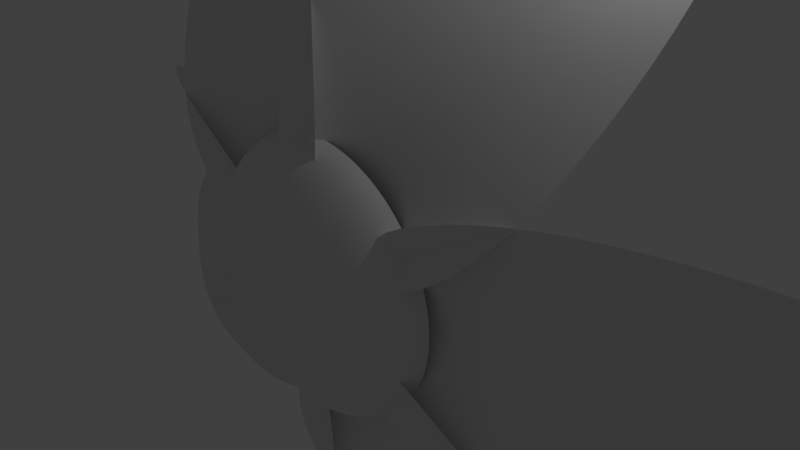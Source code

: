 # Source: flower.blend  (saved by Blender 2.72.0; exported with 4.5.12 LTS)
import bpy
from mathutils import Matrix  # noqa: F401  (used for matrix-valued properties, if any)

bpy.ops.wm.read_factory_settings(use_empty=True)
scene = bpy.context.scene
scene.name = 'Scene'

# ---- collections
col_collection_1 = bpy.data.collections.new('Collection 1'); scene.collection.children.link(col_collection_1)

# ---- world
world_world = bpy.data.worlds.new('World'); scene.world = world_world
world_world.color = (0.05088, 0.05088, 0.05088)
world_world.use_sun_shadow = False
world_world.sun_shadow_jitter_overblur = 0.0
world_world.cycles.sampling_method = 'MANUAL'
world_world.cycles.sample_map_resolution = 256

# ---- cameras
cam_camera = bpy.data.cameras.new('Camera')
cam_camera.clip_end = 100.0
cam_camera.lens = 35.0
cam_camera.sensor_width = 32.0
cam_camera.sensor_height = 18.0
cam_camera.ortho_scale = 7.314
cam_camera.dof.focus_distance = 0.0
cam_camera.dof.aperture_fstop = 128.0

# ---- lights
light_lamp = bpy.data.lights.new('Lamp', 'POINT')
light_lamp.transmission_factor = 0.0
light_lamp.cutoff_distance = 30.0
light_lamp.energy = 100.0
light_lamp.shadow_buffer_clip_start = 1.001
light_lamp.shadow_soft_size = 0.1
light_lamp.shadow_maximum_resolution = 0.006
light_lamp.use_absolute_resolution = True
light_lamp.cycles.use_multiple_importance_sampling = False

# ---- meshes
me_plane = bpy.data.meshes.new('Plane')
me_plane.from_pydata([(-0.379, -1.136, 1.382), (-0.3359, -1.074, 2.366), (-0.07469, -0.844, 3.329), (0.5386, -0.3252, 4.319), (1.383, 0.4026, 5.199), (2.13, 0.97, 5.691), (3.006, 2.334, 5.207), (2.597, 1.582, 4.498), (2.005, 0.6656, 3.472), (1.423, -0.03602, 2.464), (0.5036, -0.7423, 0.8722), (0.9408, -0.4676, 1.629), (3.864, 0.97, 4.69), (3.811, 0.4026, 3.797), (3.471, -0.3252, 2.626), (2.92, -0.844, 1.6), (1.386, -1.136, 0.3627), (2.217, -1.074, 0.8924), (1.007, -1.136, 1.019), (1.881, -1.074, 1.474), (2.845, -0.844, 1.729), (4.009, -0.3252, 1.693), (5.194, 0.4026, 1.401), (5.994, 0.97, 1.001), (6.012, 2.334, -1.669e-06), (5.194, 1.582, -1.192e-06), (4.009, 0.6656, -7.153e-07), (2.845, -0.03602, -4.768e-07), (1.007, -0.7423, -2.384e-07), (1.882, -0.4676, -4.172e-07), (5.994, 0.97, -1.001), (5.194, 0.4026, -1.401), (4.009, -0.3252, -1.693), (2.845, -0.844, -1.729), (1.007, -1.136, -1.019), (1.881, -1.074, -1.474), (1.386, -1.136, -0.3627), (2.217, -1.074, -0.8924), (2.92, -0.844, -1.6), (3.471, -0.3252, -2.626), (3.811, 0.4026, -3.797), (3.864, 0.97, -4.69), (3.006, 2.334, -5.207), (2.597, 1.582, -4.498), (2.005, 0.6656, -3.472), (1.423, -0.03602, -2.464), (0.5036, -0.7423, -0.8722), (0.9407, -0.4676, -1.629), (2.13, 0.97, -5.691), (1.383, 0.4026, -5.199), (0.5385, -0.3252, -4.319), (-0.07469, -0.844, -3.328), (-0.379, -1.136, -1.382), (-0.3359, -1.074, -2.366), (0.379, -1.136, -1.382), (0.3359, -1.074, -2.366), (0.07469, -0.844, -3.329), (-0.5386, -0.3252, -4.319), (-1.383, 0.4026, -5.199), (-2.13, 0.97, -5.691), (-3.006, 2.334, -5.207), (-2.597, 1.582, -4.498), (-2.005, 0.6656, -3.472), (-1.423, -0.03602, -2.464), (-0.5036, -0.7423, -0.8722), (-0.9408, -0.4676, -1.629), (-3.864, 0.97, -4.69), (-3.811, 0.4026, -3.797), (-3.471, -0.3252, -2.626), (-2.92, -0.844, -1.6), (-1.386, -1.136, -0.3627), (-2.217, -1.074, -0.8924), (-1.007, -1.136, -1.019), (-1.881, -1.074, -1.474), (-2.845, -0.844, -1.729), (-4.009, -0.3252, -1.693), (-5.194, 0.4026, -1.401), (-5.994, 0.97, -1.001), (-6.012, 2.334, 1.907e-06), (-5.194, 1.582, 2.146e-06), (-4.009, 0.6656, 1.192e-06), (-2.845, -0.03602, 9.537e-07), (-1.007, -0.7423, 4.172e-07), (-1.882, -0.4676, 5.96e-07), (-5.994, 0.97, 1.001), (-5.194, 0.4026, 1.401), (-4.009, -0.3252, 1.693), (-2.845, -0.844, 1.729), (-1.007, -1.136, 1.019), (-1.881, -1.074, 1.474), (-1.386, -1.136, 0.3627), (-2.217, -1.074, 0.8924), (-2.92, -0.844, 1.6), (-3.471, -0.3252, 2.626), (-3.811, 0.4026, 3.797), (-3.864, 0.97, 4.69), (-3.006, 2.334, 5.207), (-2.597, 1.582, 4.498), (-2.005, 0.6656, 3.472), (-1.423, -0.03602, 2.464), (-0.5036, -0.7423, 0.8722), (-0.9407, -0.4676, 1.629), (-2.13, 0.97, 5.691), (-1.383, 0.4026, 5.199), (-0.5385, -0.3252, 4.319), (0.07469, -0.844, 3.328), (0.379, -1.136, 1.382), (0.3359, -1.074, 2.366), (-0.3147, -1.559, 0.1817), (-0.6174, -1.517, 0.3565), (-0.8963, -1.45, 0.5175), (-1.141, -1.36, 0.6586), (-1.341, -1.249, 0.7745), (-1.491, -1.123, 0.8606), (-1.582, -0.9865, 0.9136), (-1.613, -0.8444, 0.9315), (-0.2732, -1.559, 0.2396), (-0.536, -1.517, 0.4701), (-0.7781, -1.45, 0.6824), (-0.9904, -1.36, 0.8686), (-1.165, -1.249, 1.021), (-1.294, -1.123, 1.135), (-1.374, -0.9865, 1.205), (-1.401, -0.8444, 1.228), (-0.2212, -1.559, 0.2883), (-0.434, -1.517, 0.5656), (-0.6301, -1.45, 0.8211), (-0.8019, -1.36, 1.045), (-0.943, -1.249, 1.229), (-1.048, -1.123, 1.365), (-1.112, -0.9865, 1.45), (-1.134, -0.8444, 1.478), (-0.1607, -1.559, 0.326), (-0.3153, -1.517, 0.6394), (-0.4578, -1.45, 0.9283), (-0.5826, -1.36, 1.181), (-0.6851, -1.249, 1.389), (-0.7612, -1.123, 1.544), (-0.8081, -0.9865, 1.639), (-0.824, -0.8444, 1.671), (-0.09407, -1.559, 0.3511), (-0.1845, -1.517, 0.6886), (-0.2679, -1.45, 0.9997), (-0.3409, -1.36, 1.272), (-0.4009, -1.249, 1.496), (-0.4455, -1.123, 1.662), (-0.4729, -0.9865, 1.765), (-0.4822, -0.8444, 1.799), (-0.02377, -1.559, 0.3627), (-0.04663, -1.517, 0.7114), (-0.06769, -1.45, 1.033), (-0.08615, -1.36, 1.314), (-0.1013, -1.249, 1.546), (-0.1126, -1.123, 1.717), (-0.1195, -0.9865, 1.823), (-0.1218, -0.8444, 1.859), (0.04744, -1.559, 0.3603), (0.09305, -1.517, 0.7068), (0.1351, -1.45, 1.026), (0.1719, -1.36, 1.306), (0.2022, -1.249, 1.536), (0.2247, -1.123, 1.706), (0.2385, -0.9865, 1.812), (0.2432, -0.8444, 1.847), (0.1168, -1.559, 0.3442), (0.2292, -1.517, 0.6751), (0.3327, -1.45, 0.9801), (0.4234, -1.36, 1.247), (0.4979, -1.249, 1.467), (0.5532, -1.123, 1.63), (0.5873, -0.9865, 1.73), (0.5988, -0.8444, 1.764), (0.1817, -1.559, 0.3147), (0.3565, -1.517, 0.6174), (0.5175, -1.45, 0.8963), (0.6586, -1.36, 1.141), (0.7745, -1.249, 1.341), (0.8606, -1.123, 1.491), (0.9136, -0.9865, 1.582), (0.9315, -0.8444, 1.613), (0.2396, -1.559, 0.2732), (0.4701, -1.517, 0.536), (0.6824, -1.45, 0.7781), (0.8686, -1.36, 0.9904), (1.021, -1.249, 1.165), (1.135, -1.123, 1.294), (1.205, -0.9865, 1.374), (1.228, -0.8444, 1.401), (0.2883, -1.559, 0.2212), (0.5656, -1.517, 0.434), (0.8211, -1.45, 0.6301), (1.045, -1.36, 0.8019), (1.229, -1.249, 0.943), (1.365, -1.123, 1.048), (1.45, -0.9865, 1.112), (1.478, -0.8444, 1.134), (0.326, -1.559, 0.1607), (0.6394, -1.517, 0.3153), (0.9283, -1.45, 0.4578), (1.181, -1.36, 0.5826), (1.389, -1.249, 0.6851), (1.544, -1.123, 0.7612), (1.639, -0.9865, 0.8081), (1.671, -0.8444, 0.824), (0.3511, -1.559, 0.09407), (0.6886, -1.517, 0.1845), (0.9997, -1.45, 0.2679), (1.272, -1.36, 0.3409), (1.496, -1.249, 0.4009), (1.662, -1.123, 0.4455), (1.765, -0.9865, 0.4729), (1.799, -0.8444, 0.4822), (0.3627, -1.559, 0.02377), (0.7114, -1.517, 0.04663), (1.033, -1.45, 0.06769), (1.314, -1.36, 0.08615), (1.546, -1.249, 0.1013), (1.717, -1.123, 0.1126), (1.823, -0.9865, 0.1195), (1.859, -0.8444, 0.1218), (0.3603, -1.559, -0.04744), (0.7068, -1.517, -0.09306), (1.026, -1.45, -0.1351), (1.306, -1.36, -0.1719), (1.536, -1.249, -0.2022), (1.706, -1.123, -0.2247), (1.812, -0.9865, -0.2385), (1.847, -0.8444, -0.2432), (0.3442, -1.559, -0.1168), (0.6751, -1.517, -0.2292), (0.9801, -1.45, -0.3327), (1.247, -1.36, -0.4234), (1.467, -1.249, -0.4979), (1.63, -1.123, -0.5532), (1.73, -0.9865, -0.5873), (1.764, -0.8444, -0.5988), (0.3148, -1.559, -0.1817), (0.6174, -1.517, -0.3565), (0.8963, -1.45, -0.5175), (1.141, -1.36, -0.6586), (1.341, -1.249, -0.7745), (1.491, -1.123, -0.8606), (1.582, -0.9865, -0.9136), (1.613, -0.8444, -0.9315), (0.2733, -1.559, -0.2396), (0.536, -1.517, -0.4701), (0.7782, -1.45, -0.6824), (0.9904, -1.36, -0.8686), (1.165, -1.249, -1.021), (1.294, -1.123, -1.135), (1.374, -0.9865, -1.205), (1.401, -0.8444, -1.228), (0.2212, -1.559, -0.2883), (0.434, -1.517, -0.5656), (0.6301, -1.45, -0.8211), (0.8019, -1.36, -1.045), (0.943, -1.249, -1.229), (1.048, -1.123, -1.365), (1.112, -0.9865, -1.45), (1.134, -0.8444, -1.478), (0.1607, -1.559, -0.326), (0.3153, -1.517, -0.6394), (0.4578, -1.45, -0.9283), (0.5826, -1.36, -1.181), (0.6851, -1.249, -1.389), (0.7612, -1.123, -1.544), (0.8081, -0.9865, -1.639), (0.824, -0.8444, -1.671), (0.09407, -1.559, -0.3511), (0.1845, -1.517, -0.6886), (0.2679, -1.45, -0.9997), (0.3409, -1.36, -1.272), (0.4009, -1.249, -1.496), (0.4455, -1.123, -1.662), (0.4729, -0.9865, -1.765), (0.4822, -0.8444, -1.799), (0.02377, -1.559, -0.3627), (0.04663, -1.517, -0.7114), (0.06769, -1.45, -1.033), (0.08616, -1.36, -1.314), (0.1013, -1.249, -1.546), (0.1126, -1.123, -1.717), (0.1195, -0.9865, -1.823), (0.1218, -0.8444, -1.859), (-0.04744, -1.559, -0.3603), (-0.09305, -1.517, -0.7068), (-0.1351, -1.45, -1.026), (-0.1719, -1.36, -1.306), (-0.2022, -1.249, -1.536), (-0.2247, -1.123, -1.706), (-0.2385, -0.9865, -1.812), (-0.2432, -0.8444, -1.847), (-0.1168, -1.559, -0.3442), (-0.2292, -1.517, -0.6751), (-0.3327, -1.45, -0.9801), (-0.4234, -1.36, -1.247), (-0.4979, -1.249, -1.467), (-0.5532, -1.123, -1.63), (-0.5873, -0.9865, -1.73), (-0.5988, -0.8444, -1.764), (-0.1817, -1.559, -0.3148), (-0.3565, -1.517, -0.6174), (-0.5175, -1.45, -0.8963), (-0.6586, -1.36, -1.141), (-0.7745, -1.249, -1.341), (-0.8606, -1.123, -1.491), (-0.9136, -0.9865, -1.582), (-0.9315, -0.8444, -1.613), (-0.2396, -1.559, -0.2733), (-0.4701, -1.517, -0.536), (-0.6824, -1.45, -0.7781), (-0.8686, -1.36, -0.9904), (-1.021, -1.249, -1.165), (-1.135, -1.123, -1.294), (-1.205, -0.9865, -1.374), (-1.228, -0.8444, -1.401), (-0.2883, -1.559, -0.2213), (-0.5656, -1.517, -0.434), (-0.8211, -1.45, -0.6301), (-1.045, -1.36, -0.8019), (-1.229, -1.249, -0.943), (-1.365, -1.123, -1.048), (-1.45, -0.9865, -1.112), (-1.478, -0.8444, -1.134), (-0.326, -1.559, -0.1607), (-0.6394, -1.517, -0.3153), (-0.9283, -1.45, -0.4578), (-1.181, -1.36, -0.5826), (-1.389, -1.249, -0.6851), (-1.544, -1.123, -0.7612), (-1.639, -0.9865, -0.8081), (-1.671, -0.8444, -0.824), (-0.3511, -1.559, -0.09407), (-0.6886, -1.517, -0.1845), (-0.9997, -1.45, -0.2679), (-1.272, -1.36, -0.3409), (-1.496, -1.249, -0.4009), (-1.662, -1.123, -0.4455), (-1.765, -0.9865, -0.4729), (-1.799, -0.8444, -0.4822), (-0.3627, -1.559, -0.02377), (-0.7114, -1.517, -0.04663), (-1.033, -1.45, -0.06769), (-1.314, -1.36, -0.08616), (-1.546, -1.249, -0.1013), (-1.717, -1.123, -0.1126), (-1.823, -0.9865, -0.1195), (-1.859, -0.8444, -0.1218), (-2.873e-07, -1.573, -7.583e-07), (-0.3603, -1.559, 0.04744), (-0.7068, -1.517, 0.09305), (-1.026, -1.45, 0.1351), (-1.306, -1.36, 0.1719), (-1.536, -1.249, 0.2022), (-1.706, -1.123, 0.2247), (-1.812, -0.9865, 0.2385), (-1.847, -0.8444, 0.2432), (-0.3442, -1.559, 0.1168), (-0.6751, -1.517, 0.2292), (-0.9801, -1.45, 0.3327), (-1.247, -1.36, 0.4234), (-1.467, -1.249, 0.4979), (-1.63, -1.123, 0.5532), (-1.73, -0.9865, 0.5873), (-1.764, -0.8444, 0.5988), (0.0, -0.1429, -4.768e-07), (-0.06401, -0.1492, -4.768e-07), (-0.1256, -0.1678, -4.768e-07), (-0.1823, -0.1982, -4.768e-07), (-0.232, -0.239, -4.768e-07), (-0.2728, -0.2887, -4.768e-07), (-0.3032, -0.3454, -4.768e-07), (-0.3218, -0.407, -4.768e-07), (-0.3281, -0.471, -4.768e-07), (-0.3218, -0.535, -4.768e-07), (-0.3032, -0.5966, -4.768e-07), (-0.2728, -0.6533, -4.768e-07), (-0.232, -0.703, -4.768e-07), (-0.1823, -0.7438, -4.768e-07), (-0.1256, -0.7741, -4.768e-07), (-0.06401, -0.7928, -4.768e-07), (1.069e-07, -0.7991, -4.768e-07), (0.06401, -0.7928, -4.768e-07), (0.1256, -0.7741, -4.768e-07), (0.1823, -0.7438, -4.768e-07), (0.232, -0.703, -4.768e-07), (0.2728, -0.6533, -4.768e-07), (0.3032, -0.5966, -4.768e-07), (0.3218, -0.535, -4.768e-07), (0.3281, -0.471, -4.768e-07), (0.3218, -0.407, -4.768e-07), (0.3032, -0.3454, -4.768e-07), (0.2728, -0.2887, -4.768e-07), (0.232, -0.239, -4.768e-07), (0.1823, -0.1982, -4.768e-07), (0.1256, -0.1678, -4.768e-07), (0.06401, -0.1492, -4.768e-07), (0.0, -0.1429, -25.06), (-0.06401, -0.1492, -25.06), (-0.1256, -0.1678, -25.06), (-0.1823, -0.1982, -25.06), (-0.232, -0.239, -25.06), (-0.2728, -0.2887, -25.06), (-0.3032, -0.3454, -25.06), (-0.3218, -0.407, -25.06), (-0.3281, -0.471, -25.06), (-0.3218, -0.535, -25.06), (-0.3032, -0.5966, -25.06), (-0.2728, -0.6533, -25.06), (-0.232, -0.703, -25.06), (-0.1823, -0.7438, -25.06), (-0.1256, -0.7741, -25.06), (-0.06401, -0.7928, -25.06), (1.069e-07, -0.7991, -25.06), (0.06401, -0.7928, -25.06), (0.1256, -0.7741, -25.06), (0.1823, -0.7438, -25.06), (0.232, -0.703, -25.06), (0.2728, -0.6533, -25.06), (0.3032, -0.5966, -25.06), (0.3218, -0.535, -25.06), (0.3281, -0.471, -25.06), (0.3218, -0.407, -25.06), (0.3032, -0.3454, -25.06), (0.2728, -0.2887, -25.06), (0.232, -0.239, -25.06), (0.1823, -0.1982, -25.06), (0.1256, -0.1678, -25.06), (0.06401, -0.1492, -25.06)], [], [(5, 4, 7, 6), (3, 8, 7, 4), (9, 8, 3, 2), (1, 11, 9, 2), (0, 10, 11, 1), (11, 17, 15, 9), (10, 16, 17, 11), (9, 15, 14, 8), (8, 14, 13, 7), (7, 13, 12, 6), (23, 22, 25, 24), (21, 26, 25, 22), (27, 26, 21, 20), (19, 29, 27, 20), (18, 28, 29, 19), (29, 35, 33, 27), (28, 34, 35, 29), (27, 33, 32, 26), (26, 32, 31, 25), (25, 31, 30, 24), (41, 40, 43, 42), (39, 44, 43, 40), (45, 44, 39, 38), (37, 47, 45, 38), (36, 46, 47, 37), (47, 53, 51, 45), (46, 52, 53, 47), (45, 51, 50, 44), (44, 50, 49, 43), (43, 49, 48, 42), (59, 58, 61, 60), (57, 62, 61, 58), (63, 62, 57, 56), (55, 65, 63, 56), (54, 64, 65, 55), (65, 71, 69, 63), (64, 70, 71, 65), (63, 69, 68, 62), (62, 68, 67, 61), (61, 67, 66, 60), (77, 76, 79, 78), (75, 80, 79, 76), (81, 80, 75, 74), (73, 83, 81, 74), (72, 82, 83, 73), (83, 89, 87, 81), (82, 88, 89, 83), (81, 87, 86, 80), (80, 86, 85, 79), (79, 85, 84, 78), (95, 94, 97, 96), (93, 98, 97, 94), (99, 98, 93, 92), (91, 101, 99, 92), (90, 100, 101, 91), (101, 107, 105, 99), (100, 106, 107, 101), (99, 105, 104, 98), (98, 104, 103, 97), (97, 103, 102, 96), (111, 110, 118, 119), (109, 108, 116, 117), (114, 113, 121, 122), (112, 111, 119, 120), (110, 109, 117, 118), (115, 114, 122, 123), (113, 112, 120, 121), (123, 122, 130, 131), (121, 120, 128, 129), (119, 118, 126, 127), (117, 116, 124, 125), (122, 121, 129, 130), (120, 119, 127, 128), (118, 117, 125, 126), (131, 130, 138, 139), (129, 128, 136, 137), (127, 126, 134, 135), (125, 124, 132, 133), (130, 129, 137, 138), (128, 127, 135, 136), (126, 125, 133, 134), (139, 138, 146, 147), (137, 136, 144, 145), (135, 134, 142, 143), (133, 132, 140, 141), (138, 137, 145, 146), (136, 135, 143, 144), (134, 133, 141, 142), (147, 146, 154, 155), (145, 144, 152, 153), (143, 142, 150, 151), (141, 140, 148, 149), (146, 145, 153, 154), (144, 143, 151, 152), (142, 141, 149, 150), (155, 154, 162, 163), (153, 152, 160, 161), (151, 150, 158, 159), (149, 148, 156, 157), (154, 153, 161, 162), (152, 151, 159, 160), (150, 149, 157, 158), (163, 162, 170, 171), (161, 160, 168, 169), (159, 158, 166, 167), (157, 156, 164, 165), (162, 161, 169, 170), (160, 159, 167, 168), (158, 157, 165, 166), (171, 170, 178, 179), (169, 168, 176, 177), (167, 166, 174, 175), (165, 164, 172, 173), (170, 169, 177, 178), (168, 167, 175, 176), (166, 165, 173, 174), (179, 178, 186, 187), (177, 176, 184, 185), (175, 174, 182, 183), (173, 172, 180, 181), (178, 177, 185, 186), (176, 175, 183, 184), (174, 173, 181, 182), (187, 186, 194, 195), (185, 184, 192, 193), (183, 182, 190, 191), (181, 180, 188, 189), (186, 185, 193, 194), (184, 183, 191, 192), (182, 181, 189, 190), (195, 194, 202, 203), (193, 192, 200, 201), (191, 190, 198, 199), (189, 188, 196, 197), (194, 193, 201, 202), (192, 191, 199, 200), (190, 189, 197, 198), (203, 202, 210, 211), (201, 200, 208, 209), (199, 198, 206, 207), (197, 196, 204, 205), (202, 201, 209, 210), (200, 199, 207, 208), (198, 197, 205, 206), (211, 210, 218, 219), (209, 208, 216, 217), (207, 206, 214, 215), (205, 204, 212, 213), (210, 209, 217, 218), (208, 207, 215, 216), (206, 205, 213, 214), (219, 218, 226, 227), (217, 216, 224, 225), (215, 214, 222, 223), (213, 212, 220, 221), (218, 217, 225, 226), (216, 215, 223, 224), (214, 213, 221, 222), (227, 226, 234, 235), (225, 224, 232, 233), (223, 222, 230, 231), (221, 220, 228, 229), (226, 225, 233, 234), (224, 223, 231, 232), (222, 221, 229, 230), (235, 234, 242, 243), (233, 232, 240, 241), (231, 230, 238, 239), (229, 228, 236, 237), (234, 233, 241, 242), (232, 231, 239, 240), (230, 229, 237, 238), (243, 242, 250, 251), (241, 240, 248, 249), (239, 238, 246, 247), (237, 236, 244, 245), (242, 241, 249, 250), (240, 239, 247, 248), (238, 237, 245, 246), (251, 250, 258, 259), (249, 248, 256, 257), (247, 246, 254, 255), (245, 244, 252, 253), (250, 249, 257, 258), (248, 247, 255, 256), (246, 245, 253, 254), (259, 258, 266, 267), (257, 256, 264, 265), (255, 254, 262, 263), (253, 252, 260, 261), (258, 257, 265, 266), (256, 255, 263, 264), (254, 253, 261, 262), (267, 266, 274, 275), (265, 264, 272, 273), (263, 262, 270, 271), (261, 260, 268, 269), (266, 265, 273, 274), (264, 263, 271, 272), (262, 261, 269, 270), (275, 274, 282, 283), (273, 272, 280, 281), (271, 270, 278, 279), (269, 268, 276, 277), (274, 273, 281, 282), (272, 271, 279, 280), (270, 269, 277, 278), (283, 282, 290, 291), (281, 280, 288, 289), (279, 278, 286, 287), (277, 276, 284, 285), (282, 281, 289, 290), (280, 279, 287, 288), (278, 277, 285, 286), (291, 290, 298, 299), (289, 288, 296, 297), (287, 286, 294, 295), (285, 284, 292, 293), (290, 289, 297, 298), (288, 287, 295, 296), (286, 285, 293, 294), (299, 298, 306, 307), (297, 296, 304, 305), (295, 294, 302, 303), (293, 292, 300, 301), (298, 297, 305, 306), (296, 295, 303, 304), (294, 293, 301, 302), (307, 306, 314, 315), (305, 304, 312, 313), (303, 302, 310, 311), (301, 300, 308, 309), (306, 305, 313, 314), (304, 303, 311, 312), (302, 301, 309, 310), (315, 314, 322, 323), (313, 312, 320, 321), (311, 310, 318, 319), (309, 308, 316, 317), (314, 313, 321, 322), (312, 311, 319, 320), (310, 309, 317, 318), (323, 322, 330, 331), (321, 320, 328, 329), (319, 318, 326, 327), (317, 316, 324, 325), (322, 321, 329, 330), (320, 319, 327, 328), (318, 317, 325, 326), (331, 330, 338, 339), (329, 328, 336, 337), (327, 326, 334, 335), (325, 324, 332, 333), (330, 329, 337, 338), (328, 327, 335, 336), (326, 325, 333, 334), (339, 338, 346, 347), (337, 336, 344, 345), (335, 334, 342, 343), (333, 332, 340, 341), (338, 337, 345, 346), (336, 335, 343, 344), (334, 333, 341, 342), (347, 346, 355, 356), (345, 344, 353, 354), (343, 342, 351, 352), (341, 340, 349, 350), (346, 345, 354, 355), (344, 343, 352, 353), (342, 341, 350, 351), (356, 355, 363, 364), (354, 353, 361, 362), (352, 351, 359, 360), (350, 349, 357, 358), (355, 354, 362, 363), (353, 352, 360, 361), (351, 350, 358, 359), (108, 348, 116), (116, 348, 124), (124, 348, 132), (132, 348, 140), (140, 348, 148), (148, 348, 156), (156, 348, 164), (164, 348, 172), (172, 348, 180), (180, 348, 188), (188, 348, 196), (196, 348, 204), (204, 348, 212), (212, 348, 220), (220, 348, 228), (228, 348, 236), (236, 348, 244), (244, 348, 252), (252, 348, 260), (260, 348, 268), (268, 348, 276), (276, 348, 284), (284, 348, 292), (292, 348, 300), (300, 348, 308), (308, 348, 316), (316, 348, 324), (324, 348, 332), (332, 348, 340), (340, 348, 349), (349, 348, 357), (364, 363, 114, 115), (362, 361, 112, 113), (360, 359, 110, 111), (358, 357, 108, 109), (363, 362, 113, 114), (361, 360, 111, 112), (359, 358, 109, 110), (357, 348, 108), (392, 393, 425, 424), (381, 382, 414, 413), (370, 371, 403, 402), (390, 391, 423, 422), (368, 369, 401, 400), (379, 380, 412, 411), (388, 389, 421, 420), (366, 367, 399, 398), (377, 378, 410, 409), (386, 387, 419, 418), (375, 376, 408, 407), (395, 396, 428, 427), (384, 385, 417, 416), (373, 374, 406, 405), (393, 394, 426, 425), (382, 383, 415, 414), (371, 372, 404, 403), (391, 392, 424, 423), (369, 370, 402, 401), (380, 381, 413, 412), (389, 390, 422, 421), (367, 368, 400, 399), (378, 379, 411, 410), (387, 388, 420, 419), (365, 366, 398, 397), (376, 377, 409, 408), (396, 365, 397, 428), (385, 386, 418, 417), (374, 375, 407, 406), (394, 395, 427, 426), (383, 384, 416, 415), (372, 373, 405, 404)])
me_plane.polygons.foreach_set('use_smooth', [True] * 348)
me_plane.use_remesh_preserve_volume = False
me_plane.use_remesh_preserve_attributes = False
me_plane.use_mirror_vertex_groups = False
me_plane.update()

# ---- objects
ob_plane = bpy.data.objects.new('Plane', me_plane)
ob_lamp = bpy.data.objects.new('Lamp', light_lamp)
ob_camera = bpy.data.objects.new('Camera', cam_camera)

# ---- transforms, parenting, visibility, modifiers, constraints
ob_plane.location = (0.0, 0.0, 0.0)
ob_plane.lineart.crease_threshold = 0.0
_m = ob_plane.modifiers.new('Subsurf', 'SUBSURF')
_m.uv_smooth = 'PRESERVE_CORNERS'
_m.quality = 2
_m.show_only_control_edges = False
ob_lamp.location = (4.076, 1.005, 5.904)
ob_lamp.rotation_euler = (0.6503, 0.05522, 1.866)
ob_lamp.lock_rotations_4d = False
ob_lamp.empty_display_type = 'ARROWS'
ob_lamp.color = (0.0, 0.0, 0.0, 0.0)
ob_lamp.lineart.crease_threshold = 0.0
ob_camera.location = (7.481, -6.508, 5.344)
ob_camera.rotation_euler = (1.109, 0.01082, 0.8149)
ob_camera.lock_rotations_4d = False
ob_camera.empty_display_type = 'ARROWS'
ob_camera.color = (0.0, 0.0, 0.0, 0.0)
ob_camera.display_type = 'WIRE'
ob_camera.lineart.crease_threshold = 0.0

# ---- collection membership
col_collection_1.objects.link(ob_plane)
col_collection_1.objects.link(ob_lamp)
col_collection_1.objects.link(ob_camera)

# ---- scene / render settings (as saved in the file)
scene.camera = ob_camera
scene.frame_start = 1; scene.frame_end = 250; scene.frame_set(1)
scene.render.engine = 'BLENDER_EEVEE_NEXT'
scene.render.resolution_percentage = 50
scene.render.dither_intensity = 0.0
scene.cycles.use_denoising = False
scene.cycles.samples = 10
scene.cycles.sampling_pattern = 'TABULATED_SOBOL'
scene.cycles.light_sampling_threshold = 0.0
scene.cycles.use_adaptive_sampling = False
scene.cycles.use_light_tree = False
scene.cycles.blur_glossy = 0.0
scene.cycles.pixel_filter_type = 'GAUSSIAN'
scene.cycles.sample_clamp_indirect = 0.0
scene.view_settings.view_transform = 'Standard'
bpy.context.view_layer.update()

